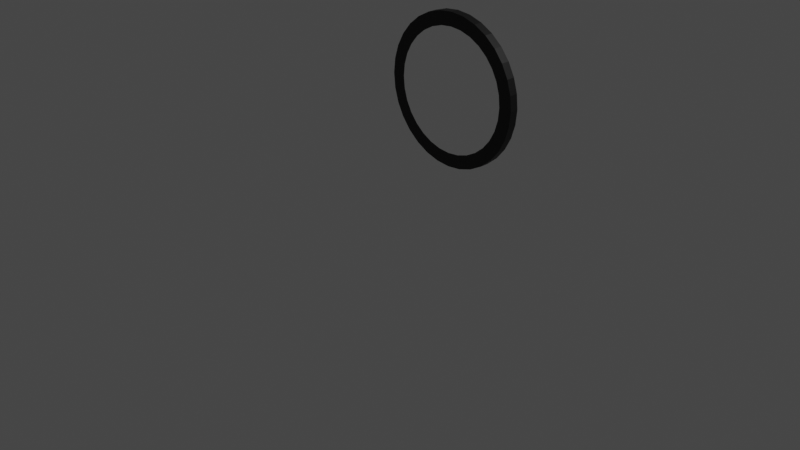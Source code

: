 # Source: circle_select.blend  (saved by Blender 3.6.13; exported with 4.5.12 LTS)
import bpy
from mathutils import Matrix  # noqa: F401  (used for matrix-valued properties, if any)

bpy.ops.wm.read_factory_settings(use_empty=True)
scene = bpy.context.scene
scene.name = 'Scene'

# ---- collections
col_collection = bpy.data.collections.new('Collection'); scene.collection.children.link(col_collection)

# ---- materials (node trees are filled in below, after node groups)
mat_material_001 = bpy.data.materials.new('Material.001')
mat_material_001.use_transparent_shadow = False

# ---- material node trees
mat_material_001.use_nodes = True; mat_material_001.node_tree.nodes.clear()
_N = mat_material_001.node_tree.nodes; _L = mat_material_001.node_tree.links
n0 = _N.new('ShaderNodeBsdfPrincipled'); n0.name = 'Principled BSDF'; n0.location = (10, 300)
n0.distribution = 'GGX'
n0.subsurface_method = 'RANDOM_WALK_SKIN'
n0.inputs[0].default_value = (0.0, 0.0, 0.0, 1.0)
n0.inputs[3].default_value = 1.45
n0.inputs[27].default_value = (0.0, 0.0, 0.0, 1.0)
n0.inputs[28].default_value = 1.0
n1 = _N.new('ShaderNodeOutputMaterial'); n1.name = 'Material Output'; n1.location = (300, 300)
_L.new(n0.outputs[0], n1.inputs[0])
n1.is_active_output = True

# ---- world
world_world = bpy.data.worlds.new('World'); scene.world = world_world
world_world.use_nodes = True; world_world.node_tree.nodes.clear()
_N = world_world.node_tree.nodes; _L = world_world.node_tree.links
n0 = _N.new('ShaderNodeOutputWorld'); n0.name = 'World Output'; n0.location = (300, 300)
n1 = _N.new('ShaderNodeBackground'); n1.name = 'Background'; n1.location = (10, 300)
n1.inputs[0].default_value = (0.05088, 0.05088, 0.05088, 1.0)
_L.new(n1.outputs[0], n0.inputs[0])
n0.is_active_output = True
world_world.color = (0.05088, 0.05088, 0.05088)
world_world.use_sun_shadow = False
world_world.sun_shadow_jitter_overblur = 0.0

# ---- cameras
cam_camera = bpy.data.cameras.new('Camera')
cam_camera.clip_end = 100.0
cam_camera.ortho_scale = 7.314

# ---- lights
light_light = bpy.data.lights.new('Light', 'POINT')
light_light.transmission_factor = 0.0
light_light.energy = 1000.0
light_light.shadow_soft_size = 0.1
light_light.shadow_maximum_resolution = 0.006
light_light.use_absolute_resolution = True

# ---- meshes
me_cylinder = bpy.data.meshes.new('Cylinder')
me_cylinder.from_pydata([(0.0, 0.7815, -0.04509), (0.0, 0.6393, 0.04509), (0.1525, 0.7664, -0.04509), (0.1247, 0.627, 0.04509), (0.299, 0.722, -0.04509), (0.2446, 0.5906, 0.04509), (0.4342, 0.6498, -0.04509), (0.3552, 0.5315, 0.04509), (0.5526, 0.5526, -0.04509), (0.452, 0.452, 0.04509), (0.6498, 0.4342, -0.04509), (0.5315, 0.3552, 0.04509), (0.722, 0.299, -0.04509), (0.5906, 0.2446, 0.04509), (0.7664, 0.1525, -0.04509), (0.627, 0.1247, 0.04509), (0.7815, 0.0, -0.04509), (0.6393, 0.0, 0.04509), (0.7664, -0.1525, -0.04509), (0.627, -0.1247, 0.04509), (0.722, -0.299, -0.04509), (0.5906, -0.2446, 0.04509), (0.6498, -0.4342, -0.04509), (0.5315, -0.3552, 0.04509), (0.5526, -0.5526, -0.04509), (0.452, -0.452, 0.04509), (0.4342, -0.6498, -0.04509), (0.3552, -0.5315, 0.04509), (0.299, -0.722, -0.04509), (0.2446, -0.5906, 0.04509), (0.1525, -0.7664, -0.04509), (0.1247, -0.627, 0.04509), (0.0, -0.7815, -0.04509), (0.0, -0.6393, 0.04509), (-0.1525, -0.7664, -0.04509), (-0.1247, -0.627, 0.04509), (-0.299, -0.722, -0.04509), (-0.2446, -0.5906, 0.04509), (-0.4342, -0.6498, -0.04509), (-0.3552, -0.5315, 0.04509), (-0.5526, -0.5526, -0.04509), (-0.452, -0.452, 0.04509), (-0.6498, -0.4342, -0.04509), (-0.5315, -0.3552, 0.04509), (-0.722, -0.299, -0.04509), (-0.5906, -0.2446, 0.04509), (-0.7664, -0.1525, -0.04509), (-0.627, -0.1247, 0.04509), (-0.7815, 0.0, -0.04509), (-0.6393, 0.0, 0.04509), (-0.7664, 0.1525, -0.04509), (-0.627, 0.1247, 0.04509), (-0.722, 0.299, -0.04509), (-0.5906, 0.2446, 0.04509), (-0.6498, 0.4342, -0.04509), (-0.5315, 0.3552, 0.04509), (-0.5526, 0.5526, -0.04509), (-0.452, 0.452, 0.04509), (-0.4342, 0.6498, -0.04509), (-0.3552, 0.5315, 0.04509), (-0.299, 0.722, -0.04509), (-0.2446, 0.5906, 0.04509), (-0.1525, 0.7664, -0.04509), (-0.1247, 0.627, 0.04509), (0.1525, 0.7664, 0.04509), (0.0, 0.7815, 0.04509), (0.299, 0.722, 0.04509), (0.4342, 0.6498, 0.04509), (0.5526, 0.5526, 0.04509), (0.6498, 0.4342, 0.04509), (0.722, 0.299, 0.04509), (0.7664, 0.1525, 0.04509), (0.7815, 0.0, 0.04509), (0.7664, -0.1525, 0.04509), (0.722, -0.299, 0.04509), (0.6498, -0.4342, 0.04509), (0.5526, -0.5526, 0.04509), (0.4342, -0.6498, 0.04509), (0.299, -0.722, 0.04509), (0.1525, -0.7664, 0.04509), (0.0, -0.7815, 0.04509), (-0.1525, -0.7664, 0.04509), (-0.299, -0.722, 0.04509), (-0.4342, -0.6498, 0.04509), (-0.5526, -0.5526, 0.04509), (-0.6498, -0.4342, 0.04509), (-0.722, -0.299, 0.04509), (-0.7664, -0.1525, 0.04509), (-0.7815, 0.0, 0.04509), (-0.7664, 0.1525, 0.04509), (-0.722, 0.299, 0.04509), (-0.6498, 0.4342, 0.04509), (-0.5526, 0.5526, 0.04509), (-0.4342, 0.6498, 0.04509), (-0.299, 0.722, 0.04509), (-0.1525, 0.7664, 0.04509)], [], [(0, 65, 64, 2), (2, 64, 66, 4), (4, 66, 67, 6), (6, 67, 68, 8), (8, 68, 69, 10), (10, 69, 70, 12), (12, 70, 71, 14), (14, 71, 72, 16), (16, 72, 73, 18), (18, 73, 74, 20), (20, 74, 75, 22), (22, 75, 76, 24), (24, 76, 77, 26), (26, 77, 78, 28), (28, 78, 79, 30), (30, 79, 80, 32), (32, 80, 81, 34), (34, 81, 82, 36), (36, 82, 83, 38), (38, 83, 84, 40), (40, 84, 85, 42), (42, 85, 86, 44), (44, 86, 87, 46), (46, 87, 88, 48), (48, 88, 89, 50), (50, 89, 90, 52), (52, 90, 91, 54), (54, 91, 92, 56), (56, 92, 93, 58), (58, 93, 94, 60), (60, 94, 95, 62), (62, 95, 65, 0), (1, 3, 64, 65), (3, 5, 66, 64), (5, 7, 67, 66), (7, 9, 68, 67), (9, 11, 69, 68), (11, 13, 70, 69), (13, 15, 71, 70), (15, 17, 72, 71), (17, 19, 73, 72), (19, 21, 74, 73), (21, 23, 75, 74), (23, 25, 76, 75), (25, 27, 77, 76), (27, 29, 78, 77), (29, 31, 79, 78), (31, 33, 80, 79), (33, 35, 81, 80), (35, 37, 82, 81), (37, 39, 83, 82), (39, 41, 84, 83), (41, 43, 85, 84), (43, 45, 86, 85), (45, 47, 87, 86), (47, 49, 88, 87), (49, 51, 89, 88), (51, 53, 90, 89), (53, 55, 91, 90), (55, 57, 92, 91), (57, 59, 93, 92), (59, 61, 94, 93), (61, 63, 95, 94), (63, 1, 65, 95)])
_uv = me_cylinder.uv_layers.new(name='UVMap')
_uv.uv.foreach_set('vector', [1.0, 0.5, 1.0, 1.0, 0.9688, 1.0, 0.9688, 0.5, 0.9688, 0.5, 0.9688, 1.0, 0.9375, 1.0, 0.9375, 0.5, 0.9375, 0.5, 0.9375, 1.0, 0.9062, 1.0, 0.9062, 0.5, 0.9062, 0.5, 0.9062, 1.0, 0.875, 1.0, 0.875, 0.5, 0.875, 0.5, 0.875, 1.0, 0.8438, 1.0, 0.8438, 0.5, 0.8438, 0.5, 0.8438, 1.0, 0.8125, 1.0, 0.8125, 0.5, 0.8125, 0.5, 0.8125, 1.0, 0.7812, 1.0, 0.7812, 0.5, 0.7812, 0.5, 0.7812, 1.0, 0.75, 1.0, 0.75, 0.5, 0.75, 0.5, 0.75, 1.0, 0.7188, 1.0, 0.7188, 0.5, 0.7188, 0.5, 0.7188, 1.0, 0.6875, 1.0, 0.6875, 0.5, 0.6875, 0.5, 0.6875, 1.0, 0.6562, 1.0, 0.6562, 0.5, 0.6562, 0.5, 0.6562, 1.0, 0.625, 1.0, 0.625, 0.5, 0.625, 0.5, 0.625, 1.0, 0.5938, 1.0, 0.5938, 0.5, 0.5938, 0.5, 0.5938, 1.0, 0.5625, 1.0, 0.5625, 0.5, 0.5625, 0.5, 0.5625, 1.0, 0.5312, 1.0, 0.5312, 0.5, 0.5312, 0.5, 0.5312, 1.0, 0.5, 1.0, 0.5, 0.5, 0.5, 0.5, 0.5, 1.0, 0.4688, 1.0, 0.4688, 0.5, 0.4688, 0.5, 0.4688, 1.0, 0.4375, 1.0, 0.4375, 0.5, 0.4375, 0.5, 0.4375, 1.0, 0.4062, 1.0, 0.4062, 0.5, 0.4062, 0.5, 0.4062, 1.0, 0.375, 1.0, 0.375, 0.5, 0.375, 0.5, 0.375, 1.0, 0.3438, 1.0, 0.3438, 0.5, 0.3438, 0.5, 0.3438, 1.0, 0.3125, 1.0, 0.3125, 0.5, 0.3125, 0.5, 0.3125, 1.0, 0.2812, 1.0, 0.2812, 0.5, 0.2812, 0.5, 0.2812, 1.0, 0.25, 1.0, 0.25, 0.5, 0.25, 0.5, 0.25, 1.0, 0.2188, 1.0, 0.2188, 0.5, 0.2188, 0.5, 0.2188, 1.0, 0.1875, 1.0, 0.1875, 0.5, 0.1875, 0.5, 0.1875, 1.0, 0.1562, 1.0, 0.1562, 0.5, 0.1562, 0.5, 0.1562, 1.0, 0.125, 1.0, 0.125, 0.5, 0.125, 0.5, 0.125, 1.0, 0.09375, 1.0, 0.09375, 0.5, 0.09375, 0.5, 0.09375, 1.0, 0.0625, 1.0, 0.0625, 0.5, 0.0625, 0.5, 0.0625, 1.0, 0.03125, 1.0, 0.03125, 0.5, 0.03125, 0.5, 0.03125, 1.0, 0.0, 1.0, 0.0, 0.5, 0.25, 0.4463, 0.2883, 0.4426, 0.2968, 0.4854, 0.25, 0.49, 0.2883, 0.4426, 0.3251, 0.4314, 0.3418, 0.4717, 0.2968, 0.4854, 0.3251, 0.4314, 0.3591, 0.4132, 0.3833, 0.4496, 0.3418, 0.4717, 0.3591, 0.4132, 0.3888, 0.3888, 0.4197, 0.4197, 0.3833, 0.4496, 0.3888, 0.3888, 0.4132, 0.3591, 0.4496, 0.3833, 0.4197, 0.4197, 0.4132, 0.3591, 0.4314, 0.3251, 0.4717, 0.3418, 0.4496, 0.3833, 0.4314, 0.3251, 0.4426, 0.2883, 0.4854, 0.2968, 0.4717, 0.3418, 0.4426, 0.2883, 0.4463, 0.25, 0.49, 0.25, 0.4854, 0.2968, 0.4463, 0.25, 0.4426, 0.2117, 0.4854, 0.2032, 0.49, 0.25, 0.4426, 0.2117, 0.4314, 0.1749, 0.4717, 0.1582, 0.4854, 0.2032, 0.4314, 0.1749, 0.4132, 0.1409, 0.4496, 0.1167, 0.4717, 0.1582, 0.4132, 0.1409, 0.3888, 0.1112, 0.4197, 0.08029, 0.4496, 0.1167, 0.3888, 0.1112, 0.3591, 0.08675, 0.3833, 0.05045, 0.4197, 0.08029, 0.3591, 0.08675, 0.3251, 0.06861, 0.3418, 0.02827, 0.3833, 0.05045, 0.3251, 0.06861, 0.2883, 0.05744, 0.2968, 0.01461, 0.3418, 0.02827, 0.2883, 0.05744, 0.25, 0.05367, 0.25, 0.01, 0.2968, 0.01461, 0.25, 0.05367, 0.2117, 0.05744, 0.2032, 0.01461, 0.25, 0.01, 0.2117, 0.05744, 0.1749, 0.06861, 0.1582, 0.02827, 0.2032, 0.01461, 0.1749, 0.06861, 0.1409, 0.08675, 0.1167, 0.05045, 0.1582, 0.02827, 0.1409, 0.08675, 0.1112, 0.1112, 0.08029, 0.08029, 0.1167, 0.05045, 0.1112, 0.1112, 0.08675, 0.1409, 0.05045, 0.1167, 0.08029, 0.08029, 0.08675, 0.1409, 0.06861, 0.1749, 0.02827, 0.1582, 0.05045, 0.1167, 0.06861, 0.1749, 0.05744, 0.2117, 0.01461, 0.2032, 0.02827, 0.1582, 0.05744, 0.2117, 0.05367, 0.25, 0.01, 0.25, 0.01461, 0.2032, 0.05367, 0.25, 0.05744, 0.2883, 0.01461, 0.2968, 0.01, 0.25, 0.05744, 0.2883, 0.06861, 0.3251, 0.02827, 0.3418, 0.01461, 0.2968, 0.06861, 0.3251, 0.08675, 0.3591, 0.05045, 0.3833, 0.02827, 0.3418, 0.08675, 0.3591, 0.1112, 0.3888, 0.08029, 0.4197, 0.05045, 0.3833, 0.1112, 0.3888, 0.1409, 0.4132, 0.1167, 0.4496, 0.08029, 0.4197, 0.1409, 0.4132, 0.1749, 0.4314, 0.1582, 0.4717, 0.1167, 0.4496, 0.1749, 0.4314, 0.2117, 0.4426, 0.2032, 0.4854, 0.1582, 0.4717, 0.2117, 0.4426, 0.25, 0.4463, 0.25, 0.49, 0.2032, 0.4854])
me_cylinder.materials.append(mat_material_001)
me_cylinder.update()

# ---- objects
ob_light = bpy.data.objects.new('Light', light_light)
ob_camera = bpy.data.objects.new('Camera', cam_camera)
ob_cylinder = bpy.data.objects.new('Cylinder', me_cylinder)

# ---- transforms, parenting, visibility, modifiers, constraints
ob_light.location = (4.076, 1.005, 5.904)
ob_light.rotation_euler = (0.6503, 0.05522, 1.866)
ob_light.lock_rotations_4d = False
ob_light.empty_display_type = 'ARROWS'
ob_light.color = (0.0, 0.0, 0.0, 0.0)
ob_light.lineart.crease_threshold = 0.0
ob_camera.location = (7.359, -6.926, 4.958)
ob_camera.rotation_euler = (1.109, 0.0, 0.8149)
ob_camera.lock_rotations_4d = False
ob_camera.empty_display_type = 'ARROWS'
ob_camera.color = (0.0, 0.0, 0.0, 0.0)
ob_camera.display_type = 'WIRE'
ob_camera.lineart.crease_threshold = 0.0
ob_cylinder.location = (0.3194, 0.4115, 1.352)
ob_cylinder.rotation_euler = (1.571, -0.0, 0.0)

# ---- collection membership
col_collection.objects.link(ob_light)
col_collection.objects.link(ob_camera)
col_collection.objects.link(ob_cylinder)

# ---- scene / render settings (as saved in the file)
scene.camera = ob_camera
scene.frame_start = 1; scene.frame_end = 250; scene.frame_set(1)
scene.render.engine = 'BLENDER_EEVEE_NEXT'
scene.cycles.sampling_pattern = 'TABULATED_SOBOL'
scene.view_settings.view_transform = 'Filmic'
bpy.context.view_layer.update()
